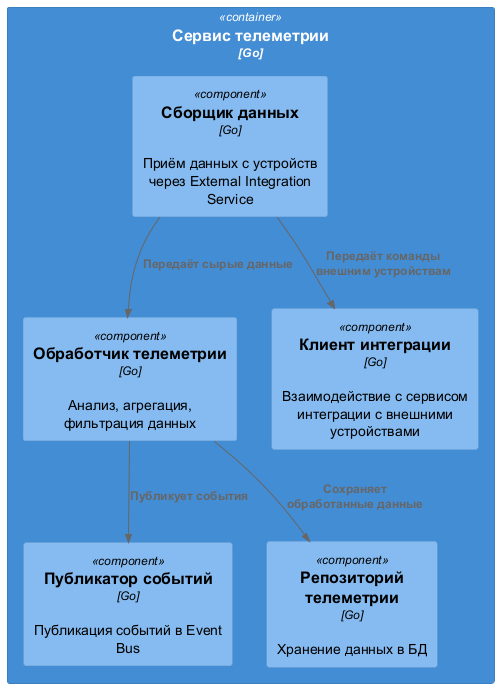

The diagram above was rendered by PlantUML. Its source (embedded in the PNG):
@startuml
!includeurl https://raw.githubusercontent.com/RicardoNiepel/C4-PlantUML/master/C4_Component.puml

Container(telemetry, "Сервис телеметрии", "Go") {
  Component(collector, "Сборщик данных", "Go", "Приём данных с устройств через External Integration Service")
  Component(processor, "Обработчик телеметрии", "Go", "Анализ, агрегация, фильтрация данных")
  Component(event_publisher, "Публикатор событий", "Go", "Публикация событий в Event Bus")
  Component(telemetry_repo, "Репозиторий телеметрии", "Go", "Хранение данных в БД")
  Component(ext_integration_client, "Клиент интеграции", "Go", "Взаимодействие с сервисом интеграции с внешними устройствами")
}

Rel(collector, processor, "Передаёт сырые данные")
Rel(processor, telemetry_repo, "Сохраняет обработанные данные")
Rel(processor, event_publisher, "Публикует события")
Rel(collector, ext_integration_client, "Передаёт команды внешним устройствам")
@enduml